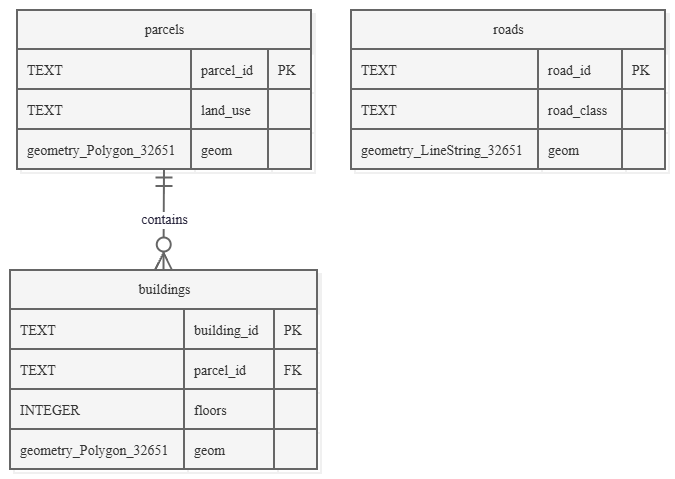

The diagram above was exported from draw.io. Its source (the exported page's mxGraphModel, read from the mxfile embedded in the PNG):
<mxGraphModel dx="1030" dy="608" grid="1" gridSize="10" guides="1" tooltips="1" connect="1" arrows="1" fold="1" page="1" pageScale="1" pageWidth="850" pageHeight="1100" math="0" shadow="0">
  <root>
    <mxCell id="0" />
    <mxCell id="1" parent="0" />
    <UserObject label="" mermaidData="{&#10;  &quot;data&quot;: &quot;\nerDiagram\n    parcels ||--o{ buildings : contains\n\n    parcels {\n        TEXT parcel_id PK\n        TEXT land_use\n        geometry_Polygon_32651 geom\n    }\n\n    buildings {\n        TEXT building_id PK\n        TEXT parcel_id FK\n        INTEGER floors\n        geometry_Polygon_32651 geom\n    }\n\n    roads {\n        TEXT road_id PK\n        TEXT road_class\n        geometry_LineString_32651 geom\n    }\n&quot;,&#10;  &quot;config&quot;: null,&#10;  &quot;version&quot;: &quot;12&quot;&#10;}" id="ASarzB2eVE-xtDEDHdFJ-1">
      <mxCell connectable="0" parent="1" style="group;transparentBounds=1;editIcon=1;lockedGroup=0;groupPadding=10;" vertex="1">
        <mxGeometry as="geometry" />
      </mxCell>
    </UserObject>
    <UserObject label="parcels" mermaidId="n:parcels" mermaidBaseStyle="shape=table;startSize=39.75;container=1;collapsible=0;childLayout=tableLayout;fixedRows=1;rowLines=1;fontSize=16;fontFamily=Recursive;strokeWidth=2;align=center;resizeLast=1;html=1;fillColor=#FDF4FF;strokeColor=#E879F9;fontColor=#28253D;shadow=1;shadowColor=#000000;shadowOffsetX=4;shadowOffsetY=4;shadowBlur=0;shadowOpacity=6;" mermaidBaseValue="parcels" id="ASarzB2eVE-xtDEDHdFJ-2">
      <mxCell parent="ASarzB2eVE-xtDEDHdFJ-1" style="shape=table;startSize=39.75;container=1;collapsible=0;childLayout=tableLayout;fixedRows=1;rowLines=1;fontSize=14;fontFamily=Recursive;strokeWidth=2;align=center;resizeLast=1;html=1;fillColor=#f5f5f5;strokeColor=#666666;shadow=1;shadowColor=#000000;shadowOffsetX=4;shadowOffsetY=4;shadowBlur=0;shadowOpacity=6;fontSource=https%3A%2F%2Ffonts.googleapis.com%2Fcss%3Ffamily%3DRecursive;fontColor=#333333;" vertex="1">
        <mxGeometry height="159" width="294" x="107" y="40" as="geometry" />
      </mxCell>
    </UserObject>
    <mxCell id="ASarzB2eVE-xtDEDHdFJ-3" parent="ASarzB2eVE-xtDEDHdFJ-2" style="shape=tableRow;horizontal=0;startSize=0;swimlaneHead=0;swimlaneBody=1;fillColor=#f5f5f5;strokeColor=#666666;strokeWidth=2;collapsible=0;dropTarget=0;points=[[0,0.5],[1,0.5]];portConstraint=eastwest;top=0;left=0;right=0;bottom=0;fontColor=#333333;" vertex="1">
      <mxGeometry height="40" width="294" y="39" as="geometry" />
    </mxCell>
    <mxCell id="ASarzB2eVE-xtDEDHdFJ-4" parent="ASarzB2eVE-xtDEDHdFJ-3" style="shape=partialRectangle;connectable=0;fillColor=#f5f5f5;strokeColor=#666666;strokeWidth=2;fontFamily=Recursive;top=1;left=1;bottom=1;right=1;align=left;spacingLeft=8;overflow=hidden;fontSize=14;fontSource=https%3A%2F%2Ffonts.googleapis.com%2Fcss%3Ffamily%3DRecursive;fontColor=#333333;" value="TEXT" vertex="1">
      <mxGeometry height="40" width="174" as="geometry">
        <mxRectangle height="40" width="174" as="alternateBounds" />
      </mxGeometry>
    </mxCell>
    <mxCell id="ASarzB2eVE-xtDEDHdFJ-5" parent="ASarzB2eVE-xtDEDHdFJ-3" style="shape=partialRectangle;connectable=0;fillColor=#f5f5f5;strokeColor=#666666;strokeWidth=2;fontFamily=Recursive;top=1;left=1;bottom=1;right=1;align=left;spacingLeft=8;overflow=hidden;fontSize=14;fontSource=https%3A%2F%2Ffonts.googleapis.com%2Fcss%3Ffamily%3DRecursive;fontColor=#333333;" value="parcel_id" vertex="1">
      <mxGeometry height="40" width="77" x="174" as="geometry">
        <mxRectangle height="40" width="77" as="alternateBounds" />
      </mxGeometry>
    </mxCell>
    <mxCell id="ASarzB2eVE-xtDEDHdFJ-6" parent="ASarzB2eVE-xtDEDHdFJ-3" style="shape=partialRectangle;connectable=0;fillColor=#f5f5f5;strokeColor=#666666;strokeWidth=2;fontFamily=Recursive;top=1;left=1;bottom=1;right=1;align=left;spacingLeft=8;overflow=hidden;fontSize=14;fontSource=https%3A%2F%2Ffonts.googleapis.com%2Fcss%3Ffamily%3DRecursive;fontColor=#333333;" value="PK" vertex="1">
      <mxGeometry height="40" width="43" x="251" as="geometry">
        <mxRectangle height="40" width="43" as="alternateBounds" />
      </mxGeometry>
    </mxCell>
    <mxCell id="ASarzB2eVE-xtDEDHdFJ-7" parent="ASarzB2eVE-xtDEDHdFJ-2" style="shape=tableRow;horizontal=0;startSize=0;swimlaneHead=0;swimlaneBody=1;fillColor=#f5f5f5;strokeColor=#666666;strokeWidth=2;collapsible=0;dropTarget=0;points=[[0,0.5],[1,0.5]];portConstraint=eastwest;top=0;left=0;right=0;bottom=0;fontColor=#333333;" vertex="1">
      <mxGeometry height="40" width="294" y="79" as="geometry" />
    </mxCell>
    <mxCell id="ASarzB2eVE-xtDEDHdFJ-8" parent="ASarzB2eVE-xtDEDHdFJ-7" style="shape=partialRectangle;connectable=0;fillColor=#f5f5f5;strokeColor=#666666;strokeWidth=2;fontFamily=Recursive;top=1;left=1;bottom=1;right=1;align=left;spacingLeft=8;overflow=hidden;fontSize=14;fontSource=https%3A%2F%2Ffonts.googleapis.com%2Fcss%3Ffamily%3DRecursive;fontColor=#333333;" value="TEXT" vertex="1">
      <mxGeometry height="40" width="174" as="geometry">
        <mxRectangle height="40" width="174" as="alternateBounds" />
      </mxGeometry>
    </mxCell>
    <mxCell id="ASarzB2eVE-xtDEDHdFJ-9" parent="ASarzB2eVE-xtDEDHdFJ-7" style="shape=partialRectangle;connectable=0;fillColor=#f5f5f5;strokeColor=#666666;strokeWidth=2;fontFamily=Recursive;top=1;left=1;bottom=1;right=1;align=left;spacingLeft=8;overflow=hidden;fontSize=14;fontSource=https%3A%2F%2Ffonts.googleapis.com%2Fcss%3Ffamily%3DRecursive;fontColor=#333333;" value="land_use" vertex="1">
      <mxGeometry height="40" width="77" x="174" as="geometry">
        <mxRectangle height="40" width="77" as="alternateBounds" />
      </mxGeometry>
    </mxCell>
    <mxCell id="ASarzB2eVE-xtDEDHdFJ-10" parent="ASarzB2eVE-xtDEDHdFJ-7" style="shape=partialRectangle;connectable=0;fillColor=#f5f5f5;strokeColor=#666666;strokeWidth=2;fontFamily=Recursive;top=1;left=1;bottom=1;right=1;align=left;spacingLeft=8;overflow=hidden;fontSize=14;fontSource=https%3A%2F%2Ffonts.googleapis.com%2Fcss%3Ffamily%3DRecursive;fontColor=#333333;" value="" vertex="1">
      <mxGeometry height="40" width="43" x="251" as="geometry">
        <mxRectangle height="40" width="43" as="alternateBounds" />
      </mxGeometry>
    </mxCell>
    <mxCell id="ASarzB2eVE-xtDEDHdFJ-11" parent="ASarzB2eVE-xtDEDHdFJ-2" style="shape=tableRow;horizontal=0;startSize=0;swimlaneHead=0;swimlaneBody=1;fillColor=#f5f5f5;strokeColor=#666666;strokeWidth=2;collapsible=0;dropTarget=0;points=[[0,0.5],[1,0.5]];portConstraint=eastwest;top=0;left=0;right=0;bottom=0;fontColor=#333333;" vertex="1">
      <mxGeometry height="40" width="294" y="119" as="geometry" />
    </mxCell>
    <mxCell id="ASarzB2eVE-xtDEDHdFJ-12" parent="ASarzB2eVE-xtDEDHdFJ-11" style="shape=partialRectangle;connectable=0;fillColor=#f5f5f5;strokeColor=#666666;strokeWidth=2;fontFamily=Recursive;top=1;left=1;bottom=1;right=1;align=left;spacingLeft=8;overflow=hidden;fontSize=14;fontSource=https%3A%2F%2Ffonts.googleapis.com%2Fcss%3Ffamily%3DRecursive;fontColor=#333333;" value="geometry_Polygon_32651" vertex="1">
      <mxGeometry height="40" width="174" as="geometry">
        <mxRectangle height="40" width="174" as="alternateBounds" />
      </mxGeometry>
    </mxCell>
    <mxCell id="ASarzB2eVE-xtDEDHdFJ-13" parent="ASarzB2eVE-xtDEDHdFJ-11" style="shape=partialRectangle;connectable=0;fillColor=#f5f5f5;strokeColor=#666666;strokeWidth=2;fontFamily=Recursive;top=1;left=1;bottom=1;right=1;align=left;spacingLeft=8;overflow=hidden;fontSize=14;fontSource=https%3A%2F%2Ffonts.googleapis.com%2Fcss%3Ffamily%3DRecursive;fontColor=#333333;" value="geom" vertex="1">
      <mxGeometry height="40" width="77" x="174" as="geometry">
        <mxRectangle height="40" width="77" as="alternateBounds" />
      </mxGeometry>
    </mxCell>
    <mxCell id="ASarzB2eVE-xtDEDHdFJ-14" parent="ASarzB2eVE-xtDEDHdFJ-11" style="shape=partialRectangle;connectable=0;fillColor=#f5f5f5;strokeColor=#666666;strokeWidth=2;fontFamily=Recursive;top=1;left=1;bottom=1;right=1;align=left;spacingLeft=8;overflow=hidden;fontSize=14;fontSource=https%3A%2F%2Ffonts.googleapis.com%2Fcss%3Ffamily%3DRecursive;fontColor=#333333;" value="" vertex="1">
      <mxGeometry height="40" width="43" x="251" as="geometry">
        <mxRectangle height="40" width="43" as="alternateBounds" />
      </mxGeometry>
    </mxCell>
    <UserObject label="buildings" mermaidId="n:buildings" mermaidBaseStyle="shape=table;startSize=39.75;container=1;collapsible=0;childLayout=tableLayout;fixedRows=1;rowLines=1;fontSize=16;fontFamily=Recursive;strokeWidth=2;align=center;resizeLast=1;html=1;fillColor=#F0FDFA;strokeColor=#2DD4BF;fontColor=#28253D;shadow=1;shadowColor=#000000;shadowOffsetX=4;shadowOffsetY=4;shadowBlur=0;shadowOpacity=6;" mermaidBaseValue="buildings" id="ASarzB2eVE-xtDEDHdFJ-15">
      <mxCell parent="ASarzB2eVE-xtDEDHdFJ-1" style="shape=table;startSize=39.75;container=1;collapsible=0;childLayout=tableLayout;fixedRows=1;rowLines=1;fontSize=14;fontFamily=Recursive;strokeWidth=2;align=center;resizeLast=1;html=1;fillColor=#f5f5f5;strokeColor=#666666;fontColor=#333333;shadow=1;shadowColor=#000000;shadowOffsetX=4;shadowOffsetY=4;shadowBlur=0;shadowOpacity=6;fontSource=https%3A%2F%2Ffonts.googleapis.com%2Fcss%3Ffamily%3DRecursive;" vertex="1">
        <mxGeometry height="199" width="307" x="100" y="300" as="geometry" />
      </mxCell>
    </UserObject>
    <mxCell id="ASarzB2eVE-xtDEDHdFJ-16" parent="ASarzB2eVE-xtDEDHdFJ-15" style="shape=tableRow;horizontal=0;startSize=0;swimlaneHead=0;swimlaneBody=1;fillColor=#f5f5f5;strokeColor=#666666;strokeWidth=2;collapsible=0;dropTarget=0;points=[[0,0.5],[1,0.5]];portConstraint=eastwest;top=0;left=0;right=0;bottom=0;fontColor=#333333;" vertex="1">
      <mxGeometry height="40" width="307" y="39" as="geometry" />
    </mxCell>
    <mxCell id="ASarzB2eVE-xtDEDHdFJ-17" parent="ASarzB2eVE-xtDEDHdFJ-16" style="shape=partialRectangle;connectable=0;fillColor=#f5f5f5;strokeColor=#666666;strokeWidth=2;fontFamily=Recursive;top=1;left=1;bottom=1;right=1;align=left;spacingLeft=8;overflow=hidden;fontSize=14;fontSource=https%3A%2F%2Ffonts.googleapis.com%2Fcss%3Ffamily%3DRecursive;fontColor=#333333;" value="TEXT" vertex="1">
      <mxGeometry height="40" width="174" as="geometry">
        <mxRectangle height="40" width="174" as="alternateBounds" />
      </mxGeometry>
    </mxCell>
    <mxCell id="ASarzB2eVE-xtDEDHdFJ-18" parent="ASarzB2eVE-xtDEDHdFJ-16" style="shape=partialRectangle;connectable=0;fillColor=#f5f5f5;strokeColor=#666666;strokeWidth=2;fontFamily=Recursive;top=1;left=1;bottom=1;right=1;align=left;spacingLeft=8;overflow=hidden;fontSize=14;fontSource=https%3A%2F%2Ffonts.googleapis.com%2Fcss%3Ffamily%3DRecursive;fontColor=#333333;" value="building_id" vertex="1">
      <mxGeometry height="40" width="90" x="174" as="geometry">
        <mxRectangle height="40" width="90" as="alternateBounds" />
      </mxGeometry>
    </mxCell>
    <mxCell id="ASarzB2eVE-xtDEDHdFJ-19" parent="ASarzB2eVE-xtDEDHdFJ-16" style="shape=partialRectangle;connectable=0;fillColor=#f5f5f5;strokeColor=#666666;strokeWidth=2;fontFamily=Recursive;top=1;left=1;bottom=1;right=1;align=left;spacingLeft=8;overflow=hidden;fontSize=14;fontSource=https%3A%2F%2Ffonts.googleapis.com%2Fcss%3Ffamily%3DRecursive;fontColor=#333333;" value="PK" vertex="1">
      <mxGeometry height="40" width="43" x="264" as="geometry">
        <mxRectangle height="40" width="43" as="alternateBounds" />
      </mxGeometry>
    </mxCell>
    <mxCell id="ASarzB2eVE-xtDEDHdFJ-20" parent="ASarzB2eVE-xtDEDHdFJ-15" style="shape=tableRow;horizontal=0;startSize=0;swimlaneHead=0;swimlaneBody=1;fillColor=#f5f5f5;strokeColor=#666666;strokeWidth=2;collapsible=0;dropTarget=0;points=[[0,0.5],[1,0.5]];portConstraint=eastwest;top=0;left=0;right=0;bottom=0;fontColor=#333333;" vertex="1">
      <mxGeometry height="40" width="307" y="79" as="geometry" />
    </mxCell>
    <mxCell id="ASarzB2eVE-xtDEDHdFJ-21" parent="ASarzB2eVE-xtDEDHdFJ-20" style="shape=partialRectangle;connectable=0;fillColor=#f5f5f5;strokeColor=#666666;strokeWidth=2;fontFamily=Recursive;top=1;left=1;bottom=1;right=1;align=left;spacingLeft=8;overflow=hidden;fontSize=14;fontSource=https%3A%2F%2Ffonts.googleapis.com%2Fcss%3Ffamily%3DRecursive;fontColor=#333333;" value="TEXT" vertex="1">
      <mxGeometry height="40" width="174" as="geometry">
        <mxRectangle height="40" width="174" as="alternateBounds" />
      </mxGeometry>
    </mxCell>
    <mxCell id="ASarzB2eVE-xtDEDHdFJ-22" parent="ASarzB2eVE-xtDEDHdFJ-20" style="shape=partialRectangle;connectable=0;fillColor=#f5f5f5;strokeColor=#666666;strokeWidth=2;fontFamily=Recursive;top=1;left=1;bottom=1;right=1;align=left;spacingLeft=8;overflow=hidden;fontSize=14;fontSource=https%3A%2F%2Ffonts.googleapis.com%2Fcss%3Ffamily%3DRecursive;fontColor=#333333;" value="parcel_id" vertex="1">
      <mxGeometry height="40" width="90" x="174" as="geometry">
        <mxRectangle height="40" width="90" as="alternateBounds" />
      </mxGeometry>
    </mxCell>
    <mxCell id="ASarzB2eVE-xtDEDHdFJ-23" parent="ASarzB2eVE-xtDEDHdFJ-20" style="shape=partialRectangle;connectable=0;fillColor=#f5f5f5;strokeColor=#666666;strokeWidth=2;fontFamily=Recursive;top=1;left=1;bottom=1;right=1;align=left;spacingLeft=8;overflow=hidden;fontSize=14;fontSource=https%3A%2F%2Ffonts.googleapis.com%2Fcss%3Ffamily%3DRecursive;fontColor=#333333;" value="FK" vertex="1">
      <mxGeometry height="40" width="43" x="264" as="geometry">
        <mxRectangle height="40" width="43" as="alternateBounds" />
      </mxGeometry>
    </mxCell>
    <mxCell id="ASarzB2eVE-xtDEDHdFJ-24" parent="ASarzB2eVE-xtDEDHdFJ-15" style="shape=tableRow;horizontal=0;startSize=0;swimlaneHead=0;swimlaneBody=1;fillColor=#f5f5f5;strokeColor=#666666;strokeWidth=2;collapsible=0;dropTarget=0;points=[[0,0.5],[1,0.5]];portConstraint=eastwest;top=0;left=0;right=0;bottom=0;fontColor=#333333;" vertex="1">
      <mxGeometry height="40" width="307" y="119" as="geometry" />
    </mxCell>
    <mxCell id="ASarzB2eVE-xtDEDHdFJ-25" parent="ASarzB2eVE-xtDEDHdFJ-24" style="shape=partialRectangle;connectable=0;fillColor=#f5f5f5;strokeColor=#666666;strokeWidth=2;fontFamily=Recursive;top=1;left=1;bottom=1;right=1;align=left;spacingLeft=8;overflow=hidden;fontSize=14;fontSource=https%3A%2F%2Ffonts.googleapis.com%2Fcss%3Ffamily%3DRecursive;fontColor=#333333;" value="INTEGER" vertex="1">
      <mxGeometry height="40" width="174" as="geometry">
        <mxRectangle height="40" width="174" as="alternateBounds" />
      </mxGeometry>
    </mxCell>
    <mxCell id="ASarzB2eVE-xtDEDHdFJ-26" parent="ASarzB2eVE-xtDEDHdFJ-24" style="shape=partialRectangle;connectable=0;fillColor=#f5f5f5;strokeColor=#666666;strokeWidth=2;fontFamily=Recursive;top=1;left=1;bottom=1;right=1;align=left;spacingLeft=8;overflow=hidden;fontSize=14;fontSource=https%3A%2F%2Ffonts.googleapis.com%2Fcss%3Ffamily%3DRecursive;fontColor=#333333;" value="floors" vertex="1">
      <mxGeometry height="40" width="90" x="174" as="geometry">
        <mxRectangle height="40" width="90" as="alternateBounds" />
      </mxGeometry>
    </mxCell>
    <mxCell id="ASarzB2eVE-xtDEDHdFJ-27" parent="ASarzB2eVE-xtDEDHdFJ-24" style="shape=partialRectangle;connectable=0;fillColor=#f5f5f5;strokeColor=#666666;strokeWidth=2;fontFamily=Recursive;top=1;left=1;bottom=1;right=1;align=left;spacingLeft=8;overflow=hidden;fontSize=14;fontSource=https%3A%2F%2Ffonts.googleapis.com%2Fcss%3Ffamily%3DRecursive;fontColor=#333333;" value="" vertex="1">
      <mxGeometry height="40" width="43" x="264" as="geometry">
        <mxRectangle height="40" width="43" as="alternateBounds" />
      </mxGeometry>
    </mxCell>
    <mxCell id="ASarzB2eVE-xtDEDHdFJ-28" parent="ASarzB2eVE-xtDEDHdFJ-15" style="shape=tableRow;horizontal=0;startSize=0;swimlaneHead=0;swimlaneBody=1;fillColor=#f5f5f5;strokeColor=#666666;strokeWidth=2;collapsible=0;dropTarget=0;points=[[0,0.5],[1,0.5]];portConstraint=eastwest;top=0;left=0;right=0;bottom=0;fontColor=#333333;" vertex="1">
      <mxGeometry height="40" width="307" y="159" as="geometry" />
    </mxCell>
    <mxCell id="ASarzB2eVE-xtDEDHdFJ-29" parent="ASarzB2eVE-xtDEDHdFJ-28" style="shape=partialRectangle;connectable=0;fillColor=#f5f5f5;strokeColor=#666666;strokeWidth=2;fontColor=#333333;fontFamily=Recursive;top=1;left=1;bottom=1;right=1;align=left;spacingLeft=8;overflow=hidden;fontSize=14;fontSource=https%3A%2F%2Ffonts.googleapis.com%2Fcss%3Ffamily%3DRecursive;" value="geometry_Polygon_32651" vertex="1">
      <mxGeometry height="40" width="174" as="geometry">
        <mxRectangle height="40" width="174" as="alternateBounds" />
      </mxGeometry>
    </mxCell>
    <mxCell id="ASarzB2eVE-xtDEDHdFJ-30" parent="ASarzB2eVE-xtDEDHdFJ-28" style="shape=partialRectangle;connectable=0;fillColor=#f5f5f5;strokeColor=#666666;strokeWidth=2;fontColor=#333333;fontFamily=Recursive;top=1;left=1;bottom=1;right=1;align=left;spacingLeft=8;overflow=hidden;fontSize=14;fontSource=https%3A%2F%2Ffonts.googleapis.com%2Fcss%3Ffamily%3DRecursive;" value="geom" vertex="1">
      <mxGeometry height="40" width="90" x="174" as="geometry">
        <mxRectangle height="40" width="90" as="alternateBounds" />
      </mxGeometry>
    </mxCell>
    <mxCell id="ASarzB2eVE-xtDEDHdFJ-31" parent="ASarzB2eVE-xtDEDHdFJ-28" style="shape=partialRectangle;connectable=0;fillColor=#f5f5f5;strokeColor=#666666;strokeWidth=2;fontColor=#333333;fontFamily=Recursive;top=1;left=1;bottom=1;right=1;align=left;spacingLeft=8;overflow=hidden;fontSize=14;fontSource=https%3A%2F%2Ffonts.googleapis.com%2Fcss%3Ffamily%3DRecursive;" value="" vertex="1">
      <mxGeometry height="40" width="43" x="264" as="geometry">
        <mxRectangle height="40" width="43" as="alternateBounds" />
      </mxGeometry>
    </mxCell>
    <UserObject label="roads" mermaidId="n:roads" mermaidBaseStyle="shape=table;startSize=39.75;container=1;collapsible=0;childLayout=tableLayout;fixedRows=1;rowLines=1;fontSize=16;fontFamily=Recursive;strokeWidth=2;align=center;resizeLast=1;html=1;fillColor=#FFF7ED;strokeColor=#FB923C;fontColor=#28253D;shadow=1;shadowColor=#000000;shadowOffsetX=4;shadowOffsetY=4;shadowBlur=0;shadowOpacity=6;" mermaidBaseValue="roads" id="ASarzB2eVE-xtDEDHdFJ-32">
      <mxCell parent="ASarzB2eVE-xtDEDHdFJ-1" style="shape=table;startSize=39.75;container=1;collapsible=0;childLayout=tableLayout;fixedRows=1;rowLines=1;fontSize=14;fontFamily=Recursive;strokeWidth=2;align=center;resizeLast=1;html=1;fillColor=#f5f5f5;strokeColor=#666666;fontColor=#333333;shadow=1;shadowColor=#000000;shadowOffsetX=4;shadowOffsetY=4;shadowBlur=0;shadowOpacity=6;fontSource=https%3A%2F%2Ffonts.googleapis.com%2Fcss%3Ffamily%3DRecursive;" vertex="1">
        <mxGeometry height="159" width="314" x="441" y="40" as="geometry" />
      </mxCell>
    </UserObject>
    <mxCell id="ASarzB2eVE-xtDEDHdFJ-33" parent="ASarzB2eVE-xtDEDHdFJ-32" style="shape=tableRow;horizontal=0;startSize=0;swimlaneHead=0;swimlaneBody=1;fillColor=#FFF7ED;strokeColor=#FB923C;strokeWidth=2;collapsible=0;dropTarget=0;points=[[0,0.5],[1,0.5]];portConstraint=eastwest;top=0;left=0;right=0;bottom=0;" vertex="1">
      <mxGeometry height="40" width="314" y="39" as="geometry" />
    </mxCell>
    <mxCell id="ASarzB2eVE-xtDEDHdFJ-34" parent="ASarzB2eVE-xtDEDHdFJ-33" style="shape=partialRectangle;connectable=0;fillColor=#f5f5f5;strokeColor=#666666;strokeWidth=2;fontColor=#333333;fontFamily=Recursive;top=1;left=1;bottom=1;right=1;align=left;spacingLeft=8;overflow=hidden;fontSize=14;fontSource=https%3A%2F%2Ffonts.googleapis.com%2Fcss%3Ffamily%3DRecursive;" value="TEXT" vertex="1">
      <mxGeometry height="40" width="187" as="geometry">
        <mxRectangle height="40" width="187" as="alternateBounds" />
      </mxGeometry>
    </mxCell>
    <mxCell id="ASarzB2eVE-xtDEDHdFJ-35" parent="ASarzB2eVE-xtDEDHdFJ-33" style="shape=partialRectangle;connectable=0;fillColor=#f5f5f5;strokeColor=#666666;strokeWidth=2;fontColor=#333333;fontFamily=Recursive;top=1;left=1;bottom=1;right=1;align=left;spacingLeft=8;overflow=hidden;fontSize=14;fontSource=https%3A%2F%2Ffonts.googleapis.com%2Fcss%3Ffamily%3DRecursive;" value="road_id" vertex="1">
      <mxGeometry height="40" width="84" x="187" as="geometry">
        <mxRectangle height="40" width="84" as="alternateBounds" />
      </mxGeometry>
    </mxCell>
    <mxCell id="ASarzB2eVE-xtDEDHdFJ-36" parent="ASarzB2eVE-xtDEDHdFJ-33" style="shape=partialRectangle;connectable=0;fillColor=#f5f5f5;strokeColor=#666666;strokeWidth=2;fontColor=#333333;fontFamily=Recursive;top=1;left=1;bottom=1;right=1;align=left;spacingLeft=8;overflow=hidden;fontSize=14;fontSource=https%3A%2F%2Ffonts.googleapis.com%2Fcss%3Ffamily%3DRecursive;" value="PK" vertex="1">
      <mxGeometry height="40" width="43" x="271" as="geometry">
        <mxRectangle height="40" width="43" as="alternateBounds" />
      </mxGeometry>
    </mxCell>
    <mxCell id="ASarzB2eVE-xtDEDHdFJ-37" parent="ASarzB2eVE-xtDEDHdFJ-32" style="shape=tableRow;horizontal=0;startSize=0;swimlaneHead=0;swimlaneBody=1;fillColor=#FFF7ED;strokeColor=#FB923C;strokeWidth=2;collapsible=0;dropTarget=0;points=[[0,0.5],[1,0.5]];portConstraint=eastwest;top=0;left=0;right=0;bottom=0;" vertex="1">
      <mxGeometry height="40" width="314" y="79" as="geometry" />
    </mxCell>
    <mxCell id="ASarzB2eVE-xtDEDHdFJ-38" parent="ASarzB2eVE-xtDEDHdFJ-37" style="shape=partialRectangle;connectable=0;fillColor=#f5f5f5;strokeColor=#666666;strokeWidth=2;fontColor=#333333;fontFamily=Recursive;top=1;left=1;bottom=1;right=1;align=left;spacingLeft=8;overflow=hidden;fontSize=14;fontSource=https%3A%2F%2Ffonts.googleapis.com%2Fcss%3Ffamily%3DRecursive;" value="TEXT" vertex="1">
      <mxGeometry height="40" width="187" as="geometry">
        <mxRectangle height="40" width="187" as="alternateBounds" />
      </mxGeometry>
    </mxCell>
    <mxCell id="ASarzB2eVE-xtDEDHdFJ-39" parent="ASarzB2eVE-xtDEDHdFJ-37" style="shape=partialRectangle;connectable=0;fillColor=#f5f5f5;strokeColor=#666666;strokeWidth=2;fontColor=#333333;fontFamily=Recursive;top=1;left=1;bottom=1;right=1;align=left;spacingLeft=8;overflow=hidden;fontSize=14;fontSource=https%3A%2F%2Ffonts.googleapis.com%2Fcss%3Ffamily%3DRecursive;" value="road_class" vertex="1">
      <mxGeometry height="40" width="84" x="187" as="geometry">
        <mxRectangle height="40" width="84" as="alternateBounds" />
      </mxGeometry>
    </mxCell>
    <mxCell id="ASarzB2eVE-xtDEDHdFJ-40" parent="ASarzB2eVE-xtDEDHdFJ-37" style="shape=partialRectangle;connectable=0;fillColor=#f5f5f5;strokeColor=#666666;strokeWidth=2;fontColor=#333333;fontFamily=Recursive;top=1;left=1;bottom=1;right=1;align=left;spacingLeft=8;overflow=hidden;fontSize=14;fontSource=https%3A%2F%2Ffonts.googleapis.com%2Fcss%3Ffamily%3DRecursive;" value="" vertex="1">
      <mxGeometry height="40" width="43" x="271" as="geometry">
        <mxRectangle height="40" width="43" as="alternateBounds" />
      </mxGeometry>
    </mxCell>
    <mxCell id="ASarzB2eVE-xtDEDHdFJ-41" parent="ASarzB2eVE-xtDEDHdFJ-32" style="shape=tableRow;horizontal=0;startSize=0;swimlaneHead=0;swimlaneBody=1;fillColor=#FFF7ED;strokeColor=#FB923C;strokeWidth=2;collapsible=0;dropTarget=0;points=[[0,0.5],[1,0.5]];portConstraint=eastwest;top=0;left=0;right=0;bottom=0;" vertex="1">
      <mxGeometry height="40" width="314" y="119" as="geometry" />
    </mxCell>
    <mxCell id="ASarzB2eVE-xtDEDHdFJ-42" parent="ASarzB2eVE-xtDEDHdFJ-41" style="shape=partialRectangle;connectable=0;fillColor=#f5f5f5;strokeColor=#666666;strokeWidth=2;fontColor=#333333;fontFamily=Recursive;top=1;left=1;bottom=1;right=1;align=left;spacingLeft=8;overflow=hidden;fontSize=14;fontSource=https%3A%2F%2Ffonts.googleapis.com%2Fcss%3Ffamily%3DRecursive;" value="geometry_LineString_32651" vertex="1">
      <mxGeometry height="40" width="187" as="geometry">
        <mxRectangle height="40" width="187" as="alternateBounds" />
      </mxGeometry>
    </mxCell>
    <mxCell id="ASarzB2eVE-xtDEDHdFJ-43" parent="ASarzB2eVE-xtDEDHdFJ-41" style="shape=partialRectangle;connectable=0;fillColor=#f5f5f5;strokeColor=#666666;strokeWidth=2;fontColor=#333333;fontFamily=Recursive;top=1;left=1;bottom=1;right=1;align=left;spacingLeft=8;overflow=hidden;fontSize=14;fontSource=https%3A%2F%2Ffonts.googleapis.com%2Fcss%3Ffamily%3DRecursive;" value="geom" vertex="1">
      <mxGeometry height="40" width="84" x="187" as="geometry">
        <mxRectangle height="40" width="84" as="alternateBounds" />
      </mxGeometry>
    </mxCell>
    <mxCell id="ASarzB2eVE-xtDEDHdFJ-44" parent="ASarzB2eVE-xtDEDHdFJ-41" style="shape=partialRectangle;connectable=0;fillColor=#f5f5f5;strokeColor=#666666;strokeWidth=2;fontColor=#333333;fontFamily=Recursive;top=1;left=1;bottom=1;right=1;align=left;spacingLeft=8;overflow=hidden;fontSize=14;fontSource=https%3A%2F%2Ffonts.googleapis.com%2Fcss%3Ffamily%3DRecursive;" value="" vertex="1">
      <mxGeometry height="40" width="43" x="271" as="geometry">
        <mxRectangle height="40" width="43" as="alternateBounds" />
      </mxGeometry>
    </mxCell>
    <UserObject label="contains" mermaidId="e:parcels-&gt;buildings#0" mermaidBaseStyle="edgeStyle=orthogonalEdgeStyle;rounded=1;curved=0;startArrow=ERmandOne;startSize=14;endArrow=ERzeroToMany;endSize=14;jumpStyle=arc;jumpSize=12;strokeColor=#000000;strokeWidth=2;html=1;fontSize=14;labelBackgroundColor=#FFFFFF;fontFamily=Recursive;fontColor=#28253D;exitX=0.5;exitY=1;entryX=0.5;entryY=0;" mermaidBaseValue="contains" id="ASarzB2eVE-xtDEDHdFJ-45">
      <mxCell edge="1" parent="ASarzB2eVE-xtDEDHdFJ-1" source="ASarzB2eVE-xtDEDHdFJ-2" style="edgeStyle=orthogonalEdgeStyle;rounded=1;curved=0;startArrow=ERmandOne;startSize=14;endArrow=ERzeroToMany;endSize=14;jumpStyle=arc;jumpSize=12;strokeColor=#666666;strokeWidth=2;html=1;fontSize=14;labelBackgroundColor=#FFFFFF;fontFamily=Recursive;fontColor=#28253D;exitX=0.5;exitY=1;entryX=0.5;entryY=0;fontSource=https%3A%2F%2Ffonts.googleapis.com%2Fcss%3Ffamily%3DRecursive;fillColor=#f5f5f5;" target="ASarzB2eVE-xtDEDHdFJ-15">
        <mxGeometry relative="1" as="geometry">
          <Array as="points" />
        </mxGeometry>
      </mxCell>
    </UserObject>
  </root>
</mxGraphModel>